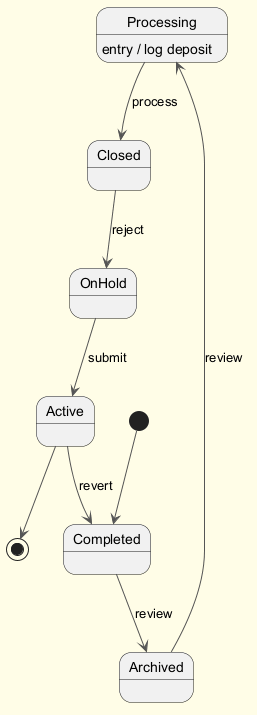

The diagram above was rendered by PlantUML. Its source (embedded in the PNG):
@startuml
skinparam backgroundColor #FFFDE7
skinparam classBackgroundColor #FFF9C4
skinparam classBorderColor #F57F17
skinparam ArrowColor #555555
[*] --> Completed
Completed --> Archived : review
Archived --> Processing : review
Processing --> Closed : process
Processing : entry / log deposit
Closed --> OnHold : reject
OnHold --> Active : submit
Active --> Completed : revert
Active --> [*]
@enduml